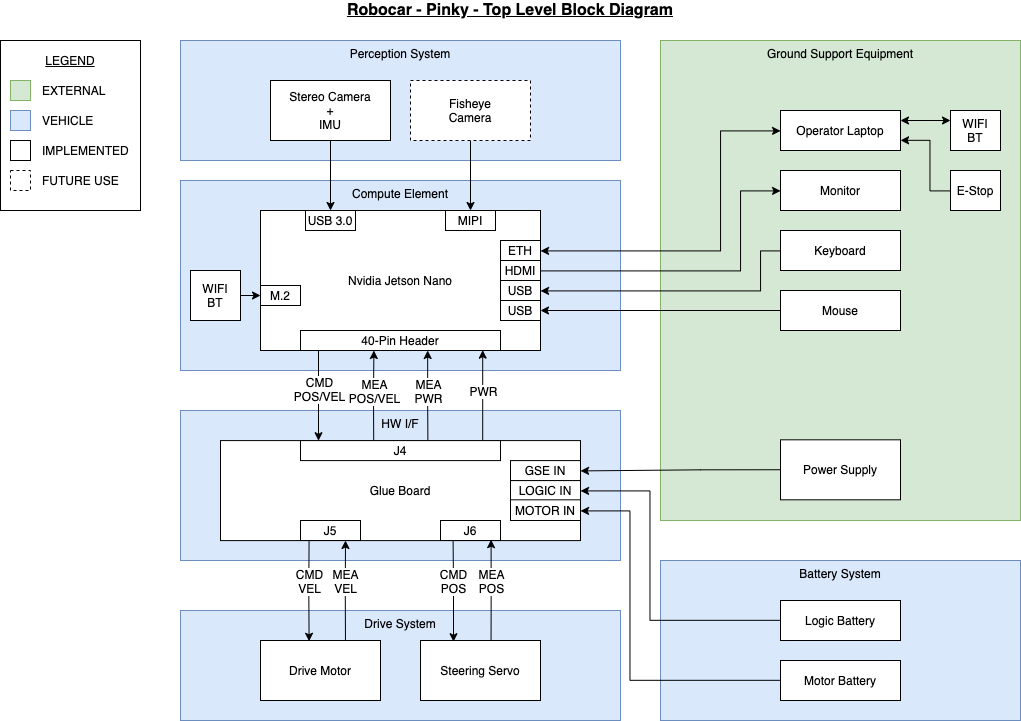

The diagram above was exported from draw.io. Its source (the exported page's mxGraphModel, read from the mxfile embedded in the PNG):
<mxGraphModel dx="1527" dy="1059" grid="1" gridSize="10" guides="1" tooltips="1" connect="1" arrows="1" fold="1" page="1" pageScale="1" pageWidth="1700" pageHeight="1100" math="0" shadow="0">
  <root>
    <mxCell id="0" />
    <mxCell id="1" parent="0" />
    <mxCell id="SpVLSacBy3mJhvnnZHXy-24" value="" style="rounded=0;whiteSpace=wrap;html=1;align=center;" vertex="1" parent="1">
      <mxGeometry x="180" y="120" width="140" height="170" as="geometry" />
    </mxCell>
    <mxCell id="w4hsYRaryRHuDGo4afRQ-10" value="HW I/F" style="rounded=0;whiteSpace=wrap;html=1;fillColor=#dae8fc;strokeColor=#6c8ebf;verticalAlign=top;align=center;" parent="1" vertex="1">
      <mxGeometry x="360" y="490" width="440" height="150" as="geometry" />
    </mxCell>
    <mxCell id="JcmoGKXpvcpSXVwlVo32-1" value="Perception System" style="rounded=0;whiteSpace=wrap;html=1;fillColor=#dae8fc;strokeColor=#6c8ebf;verticalAlign=top;align=center;" parent="1" vertex="1">
      <mxGeometry x="360" y="120" width="440" height="120" as="geometry" />
    </mxCell>
    <mxCell id="JcmoGKXpvcpSXVwlVo32-3" value="Compute Element" style="rounded=0;whiteSpace=wrap;html=1;fillColor=#dae8fc;strokeColor=#6c8ebf;verticalAlign=top;align=center;" parent="1" vertex="1">
      <mxGeometry x="360" y="260" width="440" height="190" as="geometry" />
    </mxCell>
    <mxCell id="JcmoGKXpvcpSXVwlVo32-4" value="Drive System" style="rounded=0;whiteSpace=wrap;html=1;fillColor=#dae8fc;strokeColor=#6c8ebf;verticalAlign=top;align=center;" parent="1" vertex="1">
      <mxGeometry x="360" y="690" width="440" height="110" as="geometry" />
    </mxCell>
    <mxCell id="w4hsYRaryRHuDGo4afRQ-1" value="Ground Support Equipment" style="rounded=0;whiteSpace=wrap;html=1;fillColor=#d5e8d4;strokeColor=#82b366;verticalAlign=top;" parent="1" vertex="1">
      <mxGeometry x="840" y="120" width="360" height="480" as="geometry" />
    </mxCell>
    <mxCell id="w4hsYRaryRHuDGo4afRQ-5" style="edgeStyle=orthogonalEdgeStyle;rounded=0;orthogonalLoop=1;jettySize=auto;html=1;exitX=0.5;exitY=1;exitDx=0;exitDy=0;entryX=0.25;entryY=0;entryDx=0;entryDy=0;" parent="1" source="w4hsYRaryRHuDGo4afRQ-2" target="w4hsYRaryRHuDGo4afRQ-4" edge="1">
      <mxGeometry relative="1" as="geometry" />
    </mxCell>
    <mxCell id="w4hsYRaryRHuDGo4afRQ-2" value="Stereo Camera&lt;br&gt;+&lt;br&gt;IMU" style="rounded=0;whiteSpace=wrap;html=1;" parent="1" vertex="1">
      <mxGeometry x="450" y="160" width="120" height="60" as="geometry" />
    </mxCell>
    <mxCell id="w4hsYRaryRHuDGo4afRQ-6" style="edgeStyle=orthogonalEdgeStyle;rounded=0;orthogonalLoop=1;jettySize=auto;html=1;exitX=0.5;exitY=1;exitDx=0;exitDy=0;entryX=0.75;entryY=0;entryDx=0;entryDy=0;" parent="1" source="w4hsYRaryRHuDGo4afRQ-3" target="w4hsYRaryRHuDGo4afRQ-4" edge="1">
      <mxGeometry relative="1" as="geometry" />
    </mxCell>
    <mxCell id="w4hsYRaryRHuDGo4afRQ-3" value="Fisheye&lt;br&gt;Camera" style="rounded=0;whiteSpace=wrap;html=1;align=center;dashed=1;" parent="1" vertex="1">
      <mxGeometry x="590" y="160" width="120" height="60" as="geometry" />
    </mxCell>
    <mxCell id="w4hsYRaryRHuDGo4afRQ-17" style="edgeStyle=orthogonalEdgeStyle;rounded=0;orthogonalLoop=1;jettySize=auto;html=1;exitX=0.09;exitY=0.99;exitDx=0;exitDy=0;entryX=0.09;entryY=0.005;entryDx=0;entryDy=0;exitPerimeter=0;entryPerimeter=0;" parent="1" source="w4hsYRaryRHuDGo4afRQ-43" target="SpVLSacBy3mJhvnnZHXy-7" edge="1">
      <mxGeometry relative="1" as="geometry" />
    </mxCell>
    <mxCell id="w4hsYRaryRHuDGo4afRQ-29" value="CMD&lt;br&gt;POS/VEL" style="text;html=1;align=center;verticalAlign=middle;resizable=0;points=[];;labelBackgroundColor=#ffffff;" parent="w4hsYRaryRHuDGo4afRQ-17" vertex="1" connectable="0">
      <mxGeometry x="-0.2333" y="-2" relative="1" as="geometry">
        <mxPoint x="2" y="4.79" as="offset" />
      </mxGeometry>
    </mxCell>
    <mxCell id="w4hsYRaryRHuDGo4afRQ-4" value="Nvidia Jetson Nano" style="rounded=0;whiteSpace=wrap;html=1;fillColor=#ffffff;" parent="1" vertex="1">
      <mxGeometry x="440" y="290" width="280" height="140" as="geometry" />
    </mxCell>
    <mxCell id="w4hsYRaryRHuDGo4afRQ-18" style="edgeStyle=orthogonalEdgeStyle;rounded=0;orthogonalLoop=1;jettySize=auto;html=1;exitX=0.366;exitY=-0.02;exitDx=0;exitDy=0;exitPerimeter=0;entryX=0.367;entryY=1;entryDx=0;entryDy=0;entryPerimeter=0;" parent="1" source="SpVLSacBy3mJhvnnZHXy-7" edge="1" target="w4hsYRaryRHuDGo4afRQ-43">
      <mxGeometry relative="1" as="geometry">
        <mxPoint x="550" y="430" as="targetPoint" />
      </mxGeometry>
    </mxCell>
    <mxCell id="w4hsYRaryRHuDGo4afRQ-30" value="MEA&lt;br&gt;POS/VEL" style="text;html=1;align=center;verticalAlign=middle;resizable=0;points=[];;labelBackgroundColor=#ffffff;" parent="w4hsYRaryRHuDGo4afRQ-18" vertex="1" connectable="0">
      <mxGeometry x="0.3667" y="-1" relative="1" as="geometry">
        <mxPoint x="-1" y="11.690000000000001" as="offset" />
      </mxGeometry>
    </mxCell>
    <mxCell id="w4hsYRaryRHuDGo4afRQ-12" value="Glue Board" style="rounded=0;whiteSpace=wrap;html=1;align=center;" parent="1" vertex="1">
      <mxGeometry x="400" y="520.09" width="360" height="100" as="geometry" />
    </mxCell>
    <mxCell id="w4hsYRaryRHuDGo4afRQ-13" value="Drive Motor" style="rounded=0;whiteSpace=wrap;html=1;align=center;" parent="1" vertex="1">
      <mxGeometry x="440" y="720" width="120" height="60" as="geometry" />
    </mxCell>
    <mxCell id="w4hsYRaryRHuDGo4afRQ-14" value="Steering Servo" style="rounded=0;whiteSpace=wrap;html=1;align=center;" parent="1" vertex="1">
      <mxGeometry x="600" y="720" width="120" height="60" as="geometry" />
    </mxCell>
    <mxCell id="w4hsYRaryRHuDGo4afRQ-20" style="edgeStyle=orthogonalEdgeStyle;rounded=0;orthogonalLoop=1;jettySize=auto;html=1;entryX=0.275;entryY=0.02;entryDx=0;entryDy=0;startArrow=none;startFill=0;entryPerimeter=0;exitX=0.21;exitY=1;exitDx=0;exitDy=0;exitPerimeter=0;" parent="1" source="SpVLSacBy3mJhvnnZHXy-9" target="w4hsYRaryRHuDGo4afRQ-14" edge="1">
      <mxGeometry relative="1" as="geometry">
        <mxPoint x="639.5866666666669" y="579.2566666666668" as="sourcePoint" />
        <mxPoint x="639.5866666666669" y="680.09" as="targetPoint" />
      </mxGeometry>
    </mxCell>
    <mxCell id="w4hsYRaryRHuDGo4afRQ-23" value="CMD&lt;br&gt;POS" style="text;html=1;align=center;verticalAlign=middle;resizable=0;points=[];;labelBackgroundColor=#ffffff;" parent="w4hsYRaryRHuDGo4afRQ-20" vertex="1" connectable="0">
      <mxGeometry x="-0.2231" y="-3" relative="1" as="geometry">
        <mxPoint x="3" y="1.5" as="offset" />
      </mxGeometry>
    </mxCell>
    <mxCell id="w4hsYRaryRHuDGo4afRQ-21" style="edgeStyle=orthogonalEdgeStyle;rounded=0;orthogonalLoop=1;jettySize=auto;html=1;exitX=0.843;exitY=0.96;exitDx=0;exitDy=0;entryX=0.588;entryY=0;entryDx=0;entryDy=0;startArrow=classic;startFill=1;endArrow=none;endFill=0;entryPerimeter=0;exitPerimeter=0;" parent="1" source="SpVLSacBy3mJhvnnZHXy-9" target="w4hsYRaryRHuDGo4afRQ-14" edge="1">
      <mxGeometry relative="1" as="geometry">
        <mxPoint x="679.5866666666669" y="580.9233333333335" as="sourcePoint" />
        <mxPoint x="679.5866666666669" y="679.2566666666668" as="targetPoint" />
      </mxGeometry>
    </mxCell>
    <mxCell id="w4hsYRaryRHuDGo4afRQ-24" value="MEA&lt;br&gt;POS" style="text;html=1;align=center;verticalAlign=middle;resizable=0;points=[];;labelBackgroundColor=#ffffff;" parent="w4hsYRaryRHuDGo4afRQ-21" vertex="1" connectable="0">
      <mxGeometry x="-0.2542" y="2" relative="1" as="geometry">
        <mxPoint x="-2" y="3.2" as="offset" />
      </mxGeometry>
    </mxCell>
    <mxCell id="w4hsYRaryRHuDGo4afRQ-25" style="edgeStyle=orthogonalEdgeStyle;rounded=0;orthogonalLoop=1;jettySize=auto;html=1;entryX=0.405;entryY=0.013;entryDx=0;entryDy=0;startArrow=none;startFill=0;entryPerimeter=0;exitX=0.143;exitY=0.96;exitDx=0;exitDy=0;exitPerimeter=0;" parent="1" source="SpVLSacBy3mJhvnnZHXy-8" target="w4hsYRaryRHuDGo4afRQ-13" edge="1">
      <mxGeometry relative="1" as="geometry">
        <mxPoint x="479.58666666666693" y="579.2566666666668" as="sourcePoint" />
        <mxPoint x="479.58666666666693" y="680.09" as="targetPoint" />
      </mxGeometry>
    </mxCell>
    <mxCell id="w4hsYRaryRHuDGo4afRQ-26" value="CMD&lt;br&gt;VEL" style="text;html=1;align=center;verticalAlign=middle;resizable=0;points=[];;labelBackgroundColor=#ffffff;" parent="w4hsYRaryRHuDGo4afRQ-25" vertex="1" connectable="0">
      <mxGeometry x="-0.2231" y="-3" relative="1" as="geometry">
        <mxPoint x="3" y="1.1999999999999997" as="offset" />
      </mxGeometry>
    </mxCell>
    <mxCell id="w4hsYRaryRHuDGo4afRQ-27" style="edgeStyle=orthogonalEdgeStyle;rounded=0;orthogonalLoop=1;jettySize=auto;html=1;entryX=0.708;entryY=-0.007;entryDx=0;entryDy=0;startArrow=classic;startFill=1;endArrow=none;endFill=0;exitX=0.75;exitY=1;exitDx=0;exitDy=0;entryPerimeter=0;" parent="1" source="SpVLSacBy3mJhvnnZHXy-8" target="w4hsYRaryRHuDGo4afRQ-13" edge="1">
      <mxGeometry relative="1" as="geometry">
        <mxPoint x="520" y="619.09" as="sourcePoint" />
        <mxPoint x="519.5866666666669" y="679.2566666666668" as="targetPoint" />
      </mxGeometry>
    </mxCell>
    <mxCell id="w4hsYRaryRHuDGo4afRQ-28" value="MEA&lt;br&gt;VEL" style="text;html=1;align=center;verticalAlign=middle;resizable=0;points=[];;labelBackgroundColor=#ffffff;" parent="w4hsYRaryRHuDGo4afRQ-27" vertex="1" connectable="0">
      <mxGeometry x="-0.2542" y="2" relative="1" as="geometry">
        <mxPoint x="-2" y="3.2000000000000006" as="offset" />
      </mxGeometry>
    </mxCell>
    <mxCell id="w4hsYRaryRHuDGo4afRQ-31" style="edgeStyle=orthogonalEdgeStyle;rounded=0;orthogonalLoop=1;jettySize=auto;html=1;exitX=0.911;exitY=0.036;exitDx=0;exitDy=0;entryX=0.911;entryY=0.983;entryDx=0;entryDy=0;entryPerimeter=0;exitPerimeter=0;" parent="1" source="SpVLSacBy3mJhvnnZHXy-7" target="w4hsYRaryRHuDGo4afRQ-43" edge="1">
      <mxGeometry relative="1" as="geometry">
        <mxPoint x="659.666666666667" y="489.66666666666674" as="sourcePoint" />
        <mxPoint x="659.666666666667" y="389.66666666666674" as="targetPoint" />
      </mxGeometry>
    </mxCell>
    <mxCell id="w4hsYRaryRHuDGo4afRQ-32" value="PWR" style="text;html=1;align=center;verticalAlign=middle;resizable=0;points=[];;labelBackgroundColor=#ffffff;" parent="w4hsYRaryRHuDGo4afRQ-31" vertex="1" connectable="0">
      <mxGeometry x="0.3667" y="-1" relative="1" as="geometry">
        <mxPoint x="-0.67" y="12.379999999999999" as="offset" />
      </mxGeometry>
    </mxCell>
    <mxCell id="w4hsYRaryRHuDGo4afRQ-35" value="USB 3.0" style="rounded=0;whiteSpace=wrap;html=1;" parent="1" vertex="1">
      <mxGeometry x="485" y="290" width="50" height="20" as="geometry" />
    </mxCell>
    <mxCell id="w4hsYRaryRHuDGo4afRQ-38" value="MIPI" style="rounded=0;whiteSpace=wrap;html=1;" parent="1" vertex="1">
      <mxGeometry x="625" y="290" width="50" height="20" as="geometry" />
    </mxCell>
    <mxCell id="w4hsYRaryRHuDGo4afRQ-40" style="edgeStyle=orthogonalEdgeStyle;rounded=0;orthogonalLoop=1;jettySize=auto;html=1;entryX=0.636;entryY=1;entryDx=0;entryDy=0;entryPerimeter=0;exitX=0.637;exitY=-0.024;exitDx=0;exitDy=0;exitPerimeter=0;" parent="1" source="SpVLSacBy3mJhvnnZHXy-7" target="w4hsYRaryRHuDGo4afRQ-43" edge="1">
      <mxGeometry relative="1" as="geometry">
        <mxPoint x="610" y="480" as="sourcePoint" />
        <mxPoint x="659.7999999999997" y="428.80000000000007" as="targetPoint" />
      </mxGeometry>
    </mxCell>
    <mxCell id="w4hsYRaryRHuDGo4afRQ-41" value="MEA&lt;br&gt;PWR" style="text;html=1;align=center;verticalAlign=middle;resizable=0;points=[];;labelBackgroundColor=#ffffff;" parent="w4hsYRaryRHuDGo4afRQ-40" vertex="1" connectable="0">
      <mxGeometry x="0.3667" y="-1" relative="1" as="geometry">
        <mxPoint x="-0.67" y="11.690000000000008" as="offset" />
      </mxGeometry>
    </mxCell>
    <mxCell id="w4hsYRaryRHuDGo4afRQ-43" value="40-Pin Header" style="rounded=0;whiteSpace=wrap;html=1;" parent="1" vertex="1">
      <mxGeometry x="480" y="410" width="200" height="20" as="geometry" />
    </mxCell>
    <mxCell id="w4hsYRaryRHuDGo4afRQ-48" value="Monitor" style="rounded=0;whiteSpace=wrap;html=1;align=center;" parent="1" vertex="1">
      <mxGeometry x="960" y="250" width="120" height="40" as="geometry" />
    </mxCell>
    <mxCell id="w4hsYRaryRHuDGo4afRQ-49" value="Keyboard" style="rounded=0;whiteSpace=wrap;html=1;align=center;" parent="1" vertex="1">
      <mxGeometry x="960" y="310" width="120" height="40" as="geometry" />
    </mxCell>
    <mxCell id="w4hsYRaryRHuDGo4afRQ-50" value="Mouse" style="rounded=0;whiteSpace=wrap;html=1;align=center;" parent="1" vertex="1">
      <mxGeometry x="960" y="370" width="120" height="40" as="geometry" />
    </mxCell>
    <mxCell id="w4hsYRaryRHuDGo4afRQ-54" style="edgeStyle=orthogonalEdgeStyle;rounded=0;orthogonalLoop=1;jettySize=auto;html=1;exitX=1;exitY=0.5;exitDx=0;exitDy=0;entryX=0;entryY=0.5;entryDx=0;entryDy=0;startArrow=none;startFill=0;endArrow=classic;endFill=1;" parent="1" source="w4hsYRaryRHuDGo4afRQ-51" target="w4hsYRaryRHuDGo4afRQ-48" edge="1">
      <mxGeometry relative="1" as="geometry">
        <Array as="points">
          <mxPoint x="920" y="350" />
          <mxPoint x="920" y="270" />
        </Array>
      </mxGeometry>
    </mxCell>
    <mxCell id="w4hsYRaryRHuDGo4afRQ-51" value="HDMI" style="rounded=0;whiteSpace=wrap;html=1;" parent="1" vertex="1">
      <mxGeometry x="680" y="340" width="40" height="20" as="geometry" />
    </mxCell>
    <mxCell id="w4hsYRaryRHuDGo4afRQ-52" value="USB" style="rounded=0;whiteSpace=wrap;html=1;" parent="1" vertex="1">
      <mxGeometry x="680" y="360" width="40" height="20" as="geometry" />
    </mxCell>
    <mxCell id="w4hsYRaryRHuDGo4afRQ-53" value="USB" style="rounded=0;whiteSpace=wrap;html=1;" parent="1" vertex="1">
      <mxGeometry x="680" y="380" width="40" height="20" as="geometry" />
    </mxCell>
    <mxCell id="w4hsYRaryRHuDGo4afRQ-55" style="edgeStyle=orthogonalEdgeStyle;rounded=0;orthogonalLoop=1;jettySize=auto;html=1;exitX=1;exitY=0.5;exitDx=0;exitDy=0;entryX=0;entryY=0.5;entryDx=0;entryDy=0;startArrow=classic;startFill=1;endArrow=none;endFill=0;" parent="1" source="w4hsYRaryRHuDGo4afRQ-52" target="w4hsYRaryRHuDGo4afRQ-49" edge="1">
      <mxGeometry relative="1" as="geometry">
        <mxPoint x="729.8275862068967" y="364.8620689655172" as="sourcePoint" />
        <mxPoint x="889.8275862068967" y="480.0344827586207" as="targetPoint" />
        <Array as="points">
          <mxPoint x="940" y="370" />
          <mxPoint x="940" y="330" />
        </Array>
      </mxGeometry>
    </mxCell>
    <mxCell id="w4hsYRaryRHuDGo4afRQ-56" style="edgeStyle=orthogonalEdgeStyle;rounded=0;orthogonalLoop=1;jettySize=auto;html=1;exitX=1;exitY=0.5;exitDx=0;exitDy=0;startArrow=classic;startFill=1;endArrow=none;endFill=0;entryX=0;entryY=0.5;entryDx=0;entryDy=0;" parent="1" source="w4hsYRaryRHuDGo4afRQ-53" target="w4hsYRaryRHuDGo4afRQ-50" edge="1">
      <mxGeometry relative="1" as="geometry">
        <mxPoint x="739.8275862068967" y="374.8620689655172" as="sourcePoint" />
        <mxPoint x="930" y="395" as="targetPoint" />
        <Array as="points" />
      </mxGeometry>
    </mxCell>
    <mxCell id="w4hsYRaryRHuDGo4afRQ-57" value="Power Supply" style="rounded=0;whiteSpace=wrap;html=1;align=center;" parent="1" vertex="1">
      <mxGeometry x="960" y="519.32" width="120" height="60" as="geometry" />
    </mxCell>
    <mxCell id="w4hsYRaryRHuDGo4afRQ-59" style="edgeStyle=orthogonalEdgeStyle;rounded=0;orthogonalLoop=1;jettySize=auto;html=1;exitX=1;exitY=0.5;exitDx=0;exitDy=0;entryX=0;entryY=0.5;entryDx=0;entryDy=0;startArrow=classic;startFill=1;endArrow=none;endFill=0;" parent="1" source="SpVLSacBy3mJhvnnZHXy-10" target="w4hsYRaryRHuDGo4afRQ-57" edge="1">
      <mxGeometry relative="1" as="geometry">
        <mxPoint x="719.6666666666667" y="549.1666666666667" as="sourcePoint" />
        <mxPoint x="889.8275862068967" y="640.0344827586207" as="targetPoint" />
        <Array as="points">
          <mxPoint x="880" y="549" />
        </Array>
      </mxGeometry>
    </mxCell>
    <mxCell id="w4hsYRaryRHuDGo4afRQ-60" value="Battery System" style="rounded=0;whiteSpace=wrap;html=1;fillColor=#dae8fc;strokeColor=#6c8ebf;verticalAlign=top;align=center;" parent="1" vertex="1">
      <mxGeometry x="840" y="640" width="360" height="160" as="geometry" />
    </mxCell>
    <mxCell id="w4hsYRaryRHuDGo4afRQ-61" value="Logic Battery" style="rounded=0;whiteSpace=wrap;html=1;align=center;" parent="1" vertex="1">
      <mxGeometry x="960" y="680" width="120" height="40" as="geometry" />
    </mxCell>
    <mxCell id="w4hsYRaryRHuDGo4afRQ-63" style="edgeStyle=orthogonalEdgeStyle;rounded=0;orthogonalLoop=1;jettySize=auto;html=1;exitX=1;exitY=0.5;exitDx=0;exitDy=0;entryX=0;entryY=0.5;entryDx=0;entryDy=0;startArrow=classic;startFill=1;endArrow=none;endFill=0;" parent="1" source="w4hsYRaryRHuDGo4afRQ-12" target="w4hsYRaryRHuDGo4afRQ-61" edge="1">
      <mxGeometry relative="1" as="geometry">
        <mxPoint x="719.6666666666667" y="585" as="sourcePoint" />
        <mxPoint x="940.1724137931037" y="559.344827586207" as="targetPoint" />
        <Array as="points">
          <mxPoint x="830" y="570" />
          <mxPoint x="830" y="700" />
        </Array>
      </mxGeometry>
    </mxCell>
    <mxCell id="w4hsYRaryRHuDGo4afRQ-66" value="Robocar - Pinky - Top Level Block Diagram" style="text;html=1;strokeColor=none;fillColor=none;align=center;verticalAlign=middle;whiteSpace=wrap;rounded=0;fontStyle=5;fontSize=16;" parent="1" vertex="1">
      <mxGeometry x="180" y="80" width="1020" height="20" as="geometry" />
    </mxCell>
    <mxCell id="w4hsYRaryRHuDGo4afRQ-67" value="M.2" style="rounded=0;whiteSpace=wrap;html=1;" parent="1" vertex="1">
      <mxGeometry x="440" y="365" width="40" height="20" as="geometry" />
    </mxCell>
    <mxCell id="w4hsYRaryRHuDGo4afRQ-68" value="WIFI&lt;br&gt;BT" style="rounded=0;whiteSpace=wrap;html=1;" parent="1" vertex="1">
      <mxGeometry x="370" y="350" width="50" height="50" as="geometry" />
    </mxCell>
    <mxCell id="w4hsYRaryRHuDGo4afRQ-69" value="" style="endArrow=classic;html=1;fontSize=16;entryX=0;entryY=0.5;entryDx=0;entryDy=0;exitX=1;exitY=0.5;exitDx=0;exitDy=0;" parent="1" source="w4hsYRaryRHuDGo4afRQ-68" target="w4hsYRaryRHuDGo4afRQ-67" edge="1">
      <mxGeometry width="50" height="50" relative="1" as="geometry">
        <mxPoint x="360" y="870" as="sourcePoint" />
        <mxPoint x="410" y="820" as="targetPoint" />
      </mxGeometry>
    </mxCell>
    <mxCell id="w4hsYRaryRHuDGo4afRQ-70" value="ETH" style="rounded=0;whiteSpace=wrap;html=1;" parent="1" vertex="1">
      <mxGeometry x="680" y="320" width="40" height="20" as="geometry" />
    </mxCell>
    <mxCell id="w4hsYRaryRHuDGo4afRQ-76" style="edgeStyle=orthogonalEdgeStyle;rounded=0;orthogonalLoop=1;jettySize=auto;html=1;exitX=1;exitY=0.25;exitDx=0;exitDy=0;startArrow=classic;startFill=1;endArrow=classic;endFill=1;fontSize=16;entryX=0;entryY=0.25;entryDx=0;entryDy=0;" parent="1" source="w4hsYRaryRHuDGo4afRQ-71" target="w4hsYRaryRHuDGo4afRQ-73" edge="1">
      <mxGeometry relative="1" as="geometry" />
    </mxCell>
    <mxCell id="w4hsYRaryRHuDGo4afRQ-77" style="edgeStyle=orthogonalEdgeStyle;rounded=0;orthogonalLoop=1;jettySize=auto;html=1;exitX=1;exitY=0.75;exitDx=0;exitDy=0;entryX=0;entryY=0.5;entryDx=0;entryDy=0;startArrow=classic;startFill=1;endArrow=none;endFill=0;fontSize=16;" parent="1" source="w4hsYRaryRHuDGo4afRQ-71" target="w4hsYRaryRHuDGo4afRQ-75" edge="1">
      <mxGeometry relative="1" as="geometry">
        <Array as="points">
          <mxPoint x="1110" y="220" />
          <mxPoint x="1110" y="270" />
        </Array>
      </mxGeometry>
    </mxCell>
    <mxCell id="w4hsYRaryRHuDGo4afRQ-71" value="Operator Laptop" style="rounded=0;whiteSpace=wrap;html=1;align=center;" parent="1" vertex="1">
      <mxGeometry x="960" y="190" width="120" height="40" as="geometry" />
    </mxCell>
    <mxCell id="w4hsYRaryRHuDGo4afRQ-72" style="edgeStyle=orthogonalEdgeStyle;rounded=0;orthogonalLoop=1;jettySize=auto;html=1;exitX=1;exitY=0.5;exitDx=0;exitDy=0;entryX=0;entryY=0.5;entryDx=0;entryDy=0;startArrow=classic;startFill=1;endArrow=classic;endFill=1;" parent="1" source="w4hsYRaryRHuDGo4afRQ-70" target="w4hsYRaryRHuDGo4afRQ-71" edge="1">
      <mxGeometry relative="1" as="geometry">
        <mxPoint x="729.8275862068967" y="360.0344827586207" as="sourcePoint" />
        <mxPoint x="980.1724137931037" y="280.0344827586207" as="targetPoint" />
        <Array as="points">
          <mxPoint x="900" y="330" />
          <mxPoint x="900" y="210" />
        </Array>
      </mxGeometry>
    </mxCell>
    <mxCell id="w4hsYRaryRHuDGo4afRQ-73" value="WIFI&lt;br&gt;BT" style="rounded=0;whiteSpace=wrap;html=1;" parent="1" vertex="1">
      <mxGeometry x="1130" y="190" width="50" height="40" as="geometry" />
    </mxCell>
    <mxCell id="w4hsYRaryRHuDGo4afRQ-75" value="E-Stop" style="rounded=0;whiteSpace=wrap;html=1;align=center;" parent="1" vertex="1">
      <mxGeometry x="1130" y="250" width="50" height="40" as="geometry" />
    </mxCell>
    <mxCell id="SpVLSacBy3mJhvnnZHXy-2" value="Motor Battery" style="rounded=0;whiteSpace=wrap;html=1;align=center;" vertex="1" parent="1">
      <mxGeometry x="960" y="740" width="120" height="40" as="geometry" />
    </mxCell>
    <mxCell id="SpVLSacBy3mJhvnnZHXy-4" style="edgeStyle=orthogonalEdgeStyle;rounded=0;orthogonalLoop=1;jettySize=auto;html=1;exitX=1;exitY=0.699;exitDx=0;exitDy=0;entryX=0;entryY=0.5;entryDx=0;entryDy=0;startArrow=classic;startFill=1;endArrow=none;endFill=0;exitPerimeter=0;" edge="1" parent="1" source="w4hsYRaryRHuDGo4afRQ-12" target="SpVLSacBy3mJhvnnZHXy-2">
      <mxGeometry relative="1" as="geometry">
        <mxPoint x="729.6666666666667" y="580" as="sourcePoint" />
        <mxPoint x="979.666666666667" y="700" as="targetPoint" />
        <Array as="points">
          <mxPoint x="810" y="590" />
          <mxPoint x="810" y="760" />
        </Array>
      </mxGeometry>
    </mxCell>
    <mxCell id="SpVLSacBy3mJhvnnZHXy-7" value="J4" style="rounded=0;whiteSpace=wrap;html=1;" vertex="1" parent="1">
      <mxGeometry x="480" y="520.09" width="200" height="20" as="geometry" />
    </mxCell>
    <mxCell id="SpVLSacBy3mJhvnnZHXy-8" value="J5" style="rounded=0;whiteSpace=wrap;html=1;" vertex="1" parent="1">
      <mxGeometry x="480" y="600" width="60" height="20" as="geometry" />
    </mxCell>
    <mxCell id="SpVLSacBy3mJhvnnZHXy-9" value="J6" style="rounded=0;whiteSpace=wrap;html=1;" vertex="1" parent="1">
      <mxGeometry x="620" y="600" width="60" height="20" as="geometry" />
    </mxCell>
    <mxCell id="SpVLSacBy3mJhvnnZHXy-10" value="GSE IN" style="rounded=0;whiteSpace=wrap;html=1;" vertex="1" parent="1">
      <mxGeometry x="690" y="540.09" width="70" height="20" as="geometry" />
    </mxCell>
    <mxCell id="SpVLSacBy3mJhvnnZHXy-11" value="LOGIC IN" style="rounded=0;whiteSpace=wrap;html=1;" vertex="1" parent="1">
      <mxGeometry x="690" y="560.09" width="70" height="20" as="geometry" />
    </mxCell>
    <mxCell id="SpVLSacBy3mJhvnnZHXy-12" value="MOTOR IN" style="rounded=0;whiteSpace=wrap;html=1;" vertex="1" parent="1">
      <mxGeometry x="690" y="579.32" width="70" height="20.68" as="geometry" />
    </mxCell>
    <mxCell id="SpVLSacBy3mJhvnnZHXy-13" value="" style="rounded=0;whiteSpace=wrap;html=1;fillColor=#d5e8d4;strokeColor=#82b366;verticalAlign=top;" vertex="1" parent="1">
      <mxGeometry x="190" y="160" width="20" height="20" as="geometry" />
    </mxCell>
    <mxCell id="SpVLSacBy3mJhvnnZHXy-14" value="EXTERNAL" style="text;html=1;strokeColor=none;fillColor=none;align=left;verticalAlign=middle;whiteSpace=wrap;rounded=0;dashed=1;" vertex="1" parent="1">
      <mxGeometry x="220" y="160" width="80" height="20" as="geometry" />
    </mxCell>
    <mxCell id="SpVLSacBy3mJhvnnZHXy-15" value="" style="rounded=0;whiteSpace=wrap;html=1;fillColor=#dae8fc;strokeColor=#6c8ebf;verticalAlign=top;" vertex="1" parent="1">
      <mxGeometry x="190" y="190" width="20" height="20" as="geometry" />
    </mxCell>
    <mxCell id="SpVLSacBy3mJhvnnZHXy-16" value="VEHICLE" style="text;html=1;strokeColor=none;fillColor=none;align=left;verticalAlign=middle;whiteSpace=wrap;rounded=0;dashed=1;" vertex="1" parent="1">
      <mxGeometry x="220" y="190" width="80" height="20" as="geometry" />
    </mxCell>
    <mxCell id="SpVLSacBy3mJhvnnZHXy-19" value="LEGEND" style="text;html=1;strokeColor=none;fillColor=none;align=center;verticalAlign=middle;whiteSpace=wrap;rounded=0;dashed=1;fontStyle=4" vertex="1" parent="1">
      <mxGeometry x="180" y="130" width="140" height="20" as="geometry" />
    </mxCell>
    <mxCell id="SpVLSacBy3mJhvnnZHXy-20" value="" style="rounded=0;whiteSpace=wrap;html=1;verticalAlign=top;" vertex="1" parent="1">
      <mxGeometry x="190" y="220" width="20" height="20" as="geometry" />
    </mxCell>
    <mxCell id="SpVLSacBy3mJhvnnZHXy-21" value="IMPLEMENTED" style="text;html=1;strokeColor=none;fillColor=none;align=left;verticalAlign=middle;whiteSpace=wrap;rounded=0;dashed=1;" vertex="1" parent="1">
      <mxGeometry x="220" y="220" width="80" height="20" as="geometry" />
    </mxCell>
    <mxCell id="SpVLSacBy3mJhvnnZHXy-22" value="" style="rounded=0;whiteSpace=wrap;html=1;verticalAlign=top;dashed=1;" vertex="1" parent="1">
      <mxGeometry x="190" y="250" width="20" height="20" as="geometry" />
    </mxCell>
    <mxCell id="SpVLSacBy3mJhvnnZHXy-23" value="FUTURE USE" style="text;html=1;strokeColor=none;fillColor=none;align=left;verticalAlign=middle;whiteSpace=wrap;rounded=0;dashed=1;" vertex="1" parent="1">
      <mxGeometry x="220" y="250" width="90" height="20" as="geometry" />
    </mxCell>
  </root>
</mxGraphModel>